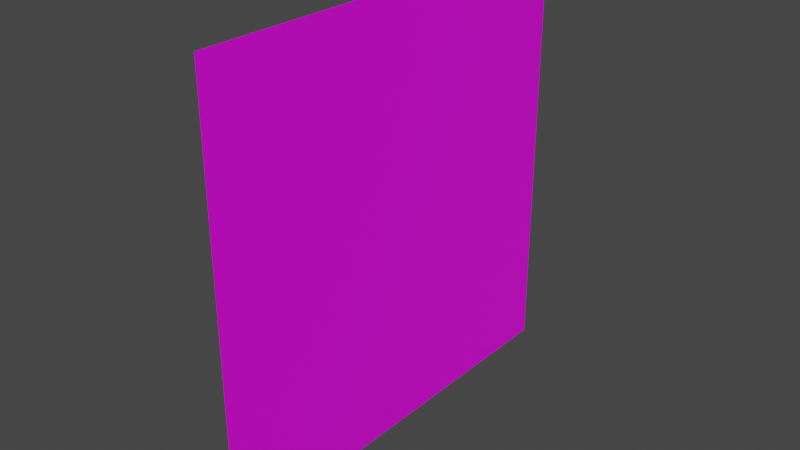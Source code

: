 # Source: backdrop.blend  (saved by Blender 3.6.11; exported with 4.5.12 LTS)
import bpy
from mathutils import Matrix  # noqa: F401  (used for matrix-valued properties, if any)

bpy.ops.wm.read_factory_settings(use_empty=True)
scene = bpy.context.scene
scene.name = 'Scene'

# ---- collections
col_collection = bpy.data.collections.new('Collection'); scene.collection.children.link(col_collection)

# ---- images (referenced by path relative to the original .blend; pixels are not part of the script)
import os
ASSET_DIR = os.environ.get("B2B_ASSET_DIR", "")  # directory of the original .blend (textures are referenced by path, not embedded)
HERE = os.path.dirname(os.path.abspath(__file__))  # packed textures are extracted next to this script under _unpacked/

def load_image(name, relpath, width, height, colorspace="sRGB"):
    """Load a texture the original file referenced (path relative to the .blend, or extracted next to this script)."""
    p = next((c for c in (os.path.join(HERE, relpath), os.path.join(ASSET_DIR, relpath)) if relpath and os.path.exists(c)), "")
    if p:
        img = bpy.data.images.load(p, check_existing=True)
        img.name = name
    else:  # same state as the original file: an image datablock whose file is absent (Cycles renders it pink)
        img = bpy.data.images.new(name, width, height)
        img.source = "FILE"
        img.filepath = "//" + (relpath or name)
    img.colorspace_settings.name = colorspace
    return img
img_logo_text_png = load_image('logo_text.png', 'logo/logo_text.png', 1024, 1024, 'sRGB')

# ---- materials (node trees are filled in below, after node groups)
mat_material_002 = bpy.data.materials.new('Material.002')
mat_material_002.use_transparent_shadow = False

# ---- material node trees
mat_material_002.use_nodes = True; mat_material_002.node_tree.nodes.clear()
_N = mat_material_002.node_tree.nodes; _L = mat_material_002.node_tree.links
n0 = _N.new('ShaderNodeBsdfPrincipled'); n0.name = 'Principled BSDF'; n0.location = (10, 300)
n0.distribution = 'GGX'
n0.subsurface_method = 'RANDOM_WALK_SKIN'
n0.inputs[3].default_value = 1.45
n0.inputs[27].default_value = (0.0, 0.0, 0.0, 1.0)
n0.inputs[28].default_value = 1.0
n1 = _N.new('ShaderNodeOutputMaterial'); n1.name = 'Material Output'; n1.location = (300, 300)
n2 = _N.new('ShaderNodeTexImage'); n2.name = 'Image Texture'; n2.location = (-331, 242)
n2.image = img_logo_text_png
_L.new(n0.outputs[0], n1.inputs[0])
_L.new(n2.outputs[0], n0.inputs[0])
_L.new(n2.outputs[1], n0.inputs[4])
n1.is_active_output = True

# ---- world
world_world = bpy.data.worlds.new('World'); scene.world = world_world
world_world.use_nodes = True; world_world.node_tree.nodes.clear()
_N = world_world.node_tree.nodes; _L = world_world.node_tree.links
n0 = _N.new('ShaderNodeOutputWorld'); n0.name = 'World Output'; n0.location = (300, 300)
n1 = _N.new('ShaderNodeBackground'); n1.name = 'Background'; n1.location = (10, 300)
n1.inputs[0].default_value = (0.05088, 0.05088, 0.05088, 1.0)
_L.new(n1.outputs[0], n0.inputs[0])
n0.is_active_output = True
world_world.color = (0.05088, 0.05088, 0.05088)
world_world.use_sun_shadow = False
world_world.sun_shadow_jitter_overblur = 0.0

# ---- meshes
me_plane = bpy.data.meshes.new('Plane')
me_plane.from_pydata([(-1.0, -1.075, -8.926e-09), (1.0, -1.075, -8.926e-09), (-1.0, 0.9252, -8.926e-09), (1.0, 0.9252, -8.926e-09)], [], [(0, 1, 3, 2)])
_uv = me_plane.uv_layers.new(name='UVMap')
_uv.uv.foreach_set('vector', [1.0, 1.002, 1.0, 0.001953, 0.003906, 0.001953, 0.003906, 1.002])
me_plane.materials.append(mat_material_002)
me_plane.update()
arm_armature = bpy.data.armatures.new('Armature')  # bones are not reproduced

# ---- objects
ob_armature = bpy.data.objects.new('Armature', arm_armature)
ob_plane = bpy.data.objects.new('Plane', me_plane)

# ---- transforms, parenting, visibility, modifiers, constraints
ob_armature.location = (-0.6491, 0.0, 1.999)
ob_plane.location = (4.563e-16, 0.2207, 1.995)
ob_plane.rotation_euler = (-1.344e-07, 1.571, 0.0)
ob_plane.scale = (2.0, 2.0, 2.253)

# ---- collection membership
col_collection.objects.link(ob_armature)
col_collection.objects.link(ob_plane)

# ---- scene / render settings (as saved in the file)
scene.frame_start = 1; scene.frame_end = 1400; scene.frame_set(181)
scene.render.engine = 'BLENDER_EEVEE_NEXT'
scene.cycles.sampling_pattern = 'TABULATED_SOBOL'
scene.view_settings.view_transform = 'Filmic'
bpy.context.view_layer.update()

# ---- added for rendering (the .blend has no active camera and no usable light): camera, sun
cam_auto = bpy.data.cameras.new('AutoCamera')
cam_auto.lens = 50.0
cam_auto.sensor_width = 36.0
cam_auto.clip_end = 1000.0
ob_auto_camera = bpy.data.objects.new('AutoCamera', cam_auto)
scene.collection.objects.link(ob_auto_camera)
ob_auto_camera.location = (5.23386, -6.20961, 6.18255)
ob_auto_camera.rotation_euler = (1.09748, -7.21219e-08, 0.694738)
scene.camera = ob_auto_camera
light_auto_sun = bpy.data.lights.new('AutoSun', 'SUN')
light_auto_sun.energy = 3.0
light_auto_sun.angle = 0.0523599
ob_auto_sun = bpy.data.objects.new('AutoSun', light_auto_sun)
scene.collection.objects.link(ob_auto_sun)
ob_auto_sun.rotation_euler = (0.872665, 0.174533, 0.523599)
bpy.context.view_layer.update()
